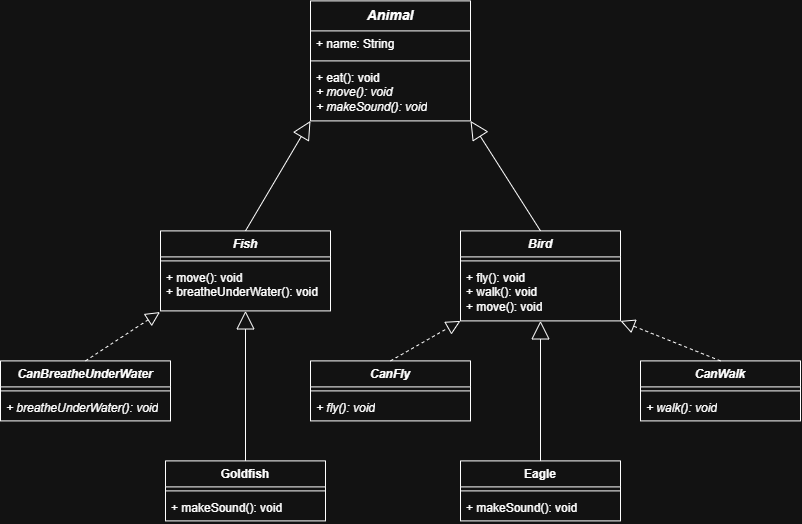

The diagram above was exported from draw.io. Its source (the exported page's mxGraphModel, read from the mxfile embedded in the PNG):
<mxGraphModel dx="1103" dy="1703" grid="1" gridSize="10" guides="1" tooltips="1" connect="1" arrows="1" fold="1" page="1" pageScale="1" pageWidth="827" pageHeight="1169" math="0" shadow="0">
  <root>
    <mxCell id="0" />
    <mxCell id="1" parent="0" />
    <mxCell id="6n3JguIWwmYmri0bc6cv-1" parent="1" style="swimlane;fontStyle=1;align=center;verticalAlign=top;childLayout=stackLayout;horizontal=1;startSize=30;horizontalStack=0;resizeParent=1;resizeParentMax=0;resizeLast=0;collapsible=1;marginBottom=0;whiteSpace=wrap;html=1;" value="&lt;span style=&quot;font-size: 14px; background-color: transparent; color: light-dark(rgb(0, 0, 0), rgb(255, 255, 255));&quot;&gt;&lt;i&gt;Animal&lt;/i&gt;&lt;/span&gt;" vertex="1">
      <mxGeometry height="120" width="160" x="320" y="60" as="geometry">
        <mxRectangle height="40" width="120" x="280" y="60" as="alternateBounds" />
      </mxGeometry>
    </mxCell>
    <mxCell id="6n3JguIWwmYmri0bc6cv-2" parent="6n3JguIWwmYmri0bc6cv-1" style="text;strokeColor=none;fillColor=none;align=left;verticalAlign=top;spacingLeft=4;spacingRight=4;overflow=hidden;rotatable=0;points=[[0,0.5],[1,0.5]];portConstraint=eastwest;whiteSpace=wrap;html=1;" value="+ name: String" vertex="1">
      <mxGeometry height="26" width="160" y="30" as="geometry" />
    </mxCell>
    <mxCell id="6n3JguIWwmYmri0bc6cv-3" parent="6n3JguIWwmYmri0bc6cv-1" style="line;strokeWidth=1;fillColor=none;align=left;verticalAlign=middle;spacingTop=-1;spacingLeft=3;spacingRight=3;rotatable=0;labelPosition=right;points=[];portConstraint=eastwest;strokeColor=inherit;" value="" vertex="1">
      <mxGeometry height="8" width="160" y="56" as="geometry" />
    </mxCell>
    <mxCell id="6n3JguIWwmYmri0bc6cv-4" parent="6n3JguIWwmYmri0bc6cv-1" style="text;strokeColor=none;fillColor=none;align=left;verticalAlign=top;spacingLeft=4;spacingRight=4;overflow=hidden;rotatable=0;points=[[0,0.5],[1,0.5]];portConstraint=eastwest;whiteSpace=wrap;html=1;" value="+ eat(): void&lt;div&gt;&lt;i&gt;+ move(): void&lt;/i&gt;&lt;/div&gt;&lt;div&gt;&lt;i&gt;+ makeSound(): void&lt;/i&gt;&lt;/div&gt;" vertex="1">
      <mxGeometry height="56" width="160" y="64" as="geometry" />
    </mxCell>
    <mxCell id="6n3JguIWwmYmri0bc6cv-6" parent="1" style="swimlane;fontStyle=1;align=center;verticalAlign=top;childLayout=stackLayout;horizontal=1;startSize=26;horizontalStack=0;resizeParent=1;resizeParentMax=0;resizeLast=0;collapsible=1;marginBottom=0;whiteSpace=wrap;html=1;" value="&lt;i&gt;Fish&lt;/i&gt;" vertex="1">
      <mxGeometry height="80" width="170" x="170" y="290" as="geometry" />
    </mxCell>
    <mxCell id="6n3JguIWwmYmri0bc6cv-8" parent="6n3JguIWwmYmri0bc6cv-6" style="line;strokeWidth=1;fillColor=none;align=left;verticalAlign=middle;spacingTop=-1;spacingLeft=3;spacingRight=3;rotatable=0;labelPosition=right;points=[];portConstraint=eastwest;strokeColor=inherit;" value="" vertex="1">
      <mxGeometry height="8" width="170" y="26" as="geometry" />
    </mxCell>
    <mxCell id="6n3JguIWwmYmri0bc6cv-9" parent="6n3JguIWwmYmri0bc6cv-6" style="text;strokeColor=none;fillColor=none;align=left;verticalAlign=top;spacingLeft=4;spacingRight=4;overflow=hidden;rotatable=0;points=[[0,0.5],[1,0.5]];portConstraint=eastwest;whiteSpace=wrap;html=1;" value="+ move(): void&lt;div&gt;+ breatheUnderWater(): void&lt;/div&gt;" vertex="1">
      <mxGeometry height="46" width="170" y="34" as="geometry" />
    </mxCell>
    <mxCell id="6n3JguIWwmYmri0bc6cv-10" parent="1" style="swimlane;fontStyle=1;align=center;verticalAlign=top;childLayout=stackLayout;horizontal=1;startSize=26;horizontalStack=0;resizeParent=1;resizeParentMax=0;resizeLast=0;collapsible=1;marginBottom=0;whiteSpace=wrap;html=1;" value="&lt;i&gt;Bird&lt;/i&gt;" vertex="1">
      <mxGeometry height="90" width="160" x="470" y="290" as="geometry" />
    </mxCell>
    <mxCell id="6n3JguIWwmYmri0bc6cv-12" parent="6n3JguIWwmYmri0bc6cv-10" style="line;strokeWidth=1;fillColor=none;align=left;verticalAlign=middle;spacingTop=-1;spacingLeft=3;spacingRight=3;rotatable=0;labelPosition=right;points=[];portConstraint=eastwest;strokeColor=inherit;" value="" vertex="1">
      <mxGeometry height="8" width="160" y="26" as="geometry" />
    </mxCell>
    <mxCell id="6n3JguIWwmYmri0bc6cv-13" parent="6n3JguIWwmYmri0bc6cv-10" style="text;strokeColor=none;fillColor=none;align=left;verticalAlign=top;spacingLeft=4;spacingRight=4;overflow=hidden;rotatable=0;points=[[0,0.5],[1,0.5]];portConstraint=eastwest;whiteSpace=wrap;html=1;" value="+ fly(): void&lt;div&gt;+ walk(): void&lt;/div&gt;&lt;div&gt;+ move(): void&lt;/div&gt;" vertex="1">
      <mxGeometry height="56" width="160" y="34" as="geometry" />
    </mxCell>
    <mxCell id="6n3JguIWwmYmri0bc6cv-14" edge="1" parent="1" source="6n3JguIWwmYmri0bc6cv-6" style="endArrow=block;endSize=16;endFill=0;html=1;rounded=0;exitX=0.5;exitY=0;exitDx=0;exitDy=0;entryX=0;entryY=1;entryDx=0;entryDy=0;" target="6n3JguIWwmYmri0bc6cv-1" value="">
      <mxGeometry relative="1" width="160" y="10" as="geometry">
        <mxPoint as="offset" />
        <mxPoint x="250" y="280" as="sourcePoint" />
        <mxPoint x="330" y="190" as="targetPoint" />
      </mxGeometry>
    </mxCell>
    <mxCell id="6n3JguIWwmYmri0bc6cv-15" edge="1" parent="1" source="6n3JguIWwmYmri0bc6cv-10" style="endArrow=block;endSize=16;endFill=0;html=1;rounded=0;exitX=0.5;exitY=0;exitDx=0;exitDy=0;entryX=1;entryY=1;entryDx=0;entryDy=0;" target="6n3JguIWwmYmri0bc6cv-1" value="">
      <mxGeometry relative="1" width="160" y="10" as="geometry">
        <mxPoint as="offset" />
        <mxPoint x="380" y="360" as="sourcePoint" />
        <mxPoint x="445" y="250" as="targetPoint" />
      </mxGeometry>
    </mxCell>
    <mxCell id="6n3JguIWwmYmri0bc6cv-16" parent="1" style="swimlane;fontStyle=1;align=center;verticalAlign=top;childLayout=stackLayout;horizontal=1;startSize=26;horizontalStack=0;resizeParent=1;resizeParentMax=0;resizeLast=0;collapsible=1;marginBottom=0;whiteSpace=wrap;html=1;" value="&lt;i&gt;CanFly&lt;/i&gt;" vertex="1">
      <mxGeometry height="60" width="160" x="320" y="420" as="geometry" />
    </mxCell>
    <mxCell id="6n3JguIWwmYmri0bc6cv-18" parent="6n3JguIWwmYmri0bc6cv-16" style="line;strokeWidth=1;fillColor=none;align=left;verticalAlign=middle;spacingTop=-1;spacingLeft=3;spacingRight=3;rotatable=0;labelPosition=right;points=[];portConstraint=eastwest;strokeColor=inherit;" value="" vertex="1">
      <mxGeometry height="8" width="160" y="26" as="geometry" />
    </mxCell>
    <mxCell id="6n3JguIWwmYmri0bc6cv-19" parent="6n3JguIWwmYmri0bc6cv-16" style="text;strokeColor=none;fillColor=none;align=left;verticalAlign=top;spacingLeft=4;spacingRight=4;overflow=hidden;rotatable=0;points=[[0,0.5],[1,0.5]];portConstraint=eastwest;whiteSpace=wrap;html=1;" value="&lt;i&gt;+ fly(): void&lt;/i&gt;" vertex="1">
      <mxGeometry height="26" width="160" y="34" as="geometry" />
    </mxCell>
    <mxCell id="6n3JguIWwmYmri0bc6cv-20" parent="1" style="swimlane;fontStyle=1;align=center;verticalAlign=top;childLayout=stackLayout;horizontal=1;startSize=26;horizontalStack=0;resizeParent=1;resizeParentMax=0;resizeLast=0;collapsible=1;marginBottom=0;whiteSpace=wrap;html=1;" value="&lt;i&gt;CanWalk&lt;/i&gt;" vertex="1">
      <mxGeometry height="60" width="160" x="650" y="420" as="geometry" />
    </mxCell>
    <mxCell id="6n3JguIWwmYmri0bc6cv-22" parent="6n3JguIWwmYmri0bc6cv-20" style="line;strokeWidth=1;fillColor=none;align=left;verticalAlign=middle;spacingTop=-1;spacingLeft=3;spacingRight=3;rotatable=0;labelPosition=right;points=[];portConstraint=eastwest;strokeColor=inherit;" value="" vertex="1">
      <mxGeometry height="8" width="160" y="26" as="geometry" />
    </mxCell>
    <mxCell id="6n3JguIWwmYmri0bc6cv-23" parent="6n3JguIWwmYmri0bc6cv-20" style="text;strokeColor=none;fillColor=none;align=left;verticalAlign=top;spacingLeft=4;spacingRight=4;overflow=hidden;rotatable=0;points=[[0,0.5],[1,0.5]];portConstraint=eastwest;whiteSpace=wrap;html=1;" value="&lt;i&gt;+ walk(): void&lt;/i&gt;" vertex="1">
      <mxGeometry height="26" width="160" y="34" as="geometry" />
    </mxCell>
    <mxCell id="6n3JguIWwmYmri0bc6cv-24" parent="1" style="swimlane;fontStyle=1;align=center;verticalAlign=top;childLayout=stackLayout;horizontal=1;startSize=26;horizontalStack=0;resizeParent=1;resizeParentMax=0;resizeLast=0;collapsible=1;marginBottom=0;whiteSpace=wrap;html=1;" value="&lt;i&gt;CanBreatheUnderWater&lt;/i&gt;" vertex="1">
      <mxGeometry height="60" width="170" x="10" y="420" as="geometry" />
    </mxCell>
    <mxCell id="6n3JguIWwmYmri0bc6cv-26" parent="6n3JguIWwmYmri0bc6cv-24" style="line;strokeWidth=1;fillColor=none;align=left;verticalAlign=middle;spacingTop=-1;spacingLeft=3;spacingRight=3;rotatable=0;labelPosition=right;points=[];portConstraint=eastwest;strokeColor=inherit;" value="" vertex="1">
      <mxGeometry height="8" width="170" y="26" as="geometry" />
    </mxCell>
    <mxCell id="6n3JguIWwmYmri0bc6cv-27" parent="6n3JguIWwmYmri0bc6cv-24" style="text;strokeColor=none;fillColor=none;align=left;verticalAlign=top;spacingLeft=4;spacingRight=4;overflow=hidden;rotatable=0;points=[[0,0.5],[1,0.5]];portConstraint=eastwest;whiteSpace=wrap;html=1;" value="&lt;i&gt;+ breatheUnderWater(): void&lt;/i&gt;" vertex="1">
      <mxGeometry height="26" width="170" y="34" as="geometry" />
    </mxCell>
    <mxCell id="6n3JguIWwmYmri0bc6cv-31" edge="1" parent="1" source="6n3JguIWwmYmri0bc6cv-24" style="endArrow=block;dashed=1;endFill=0;endSize=12;html=1;rounded=0;exitX=0.5;exitY=0;exitDx=0;exitDy=0;entryX=-0.003;entryY=1.025;entryDx=0;entryDy=0;entryPerimeter=0;" target="6n3JguIWwmYmri0bc6cv-9" value="">
      <mxGeometry relative="1" width="160" as="geometry">
        <mxPoint x="90" y="400" as="sourcePoint" />
        <mxPoint x="250" y="400" as="targetPoint" />
      </mxGeometry>
    </mxCell>
    <mxCell id="6n3JguIWwmYmri0bc6cv-33" edge="1" parent="1" source="6n3JguIWwmYmri0bc6cv-16" style="endArrow=block;dashed=1;endFill=0;endSize=12;html=1;rounded=0;exitX=0.5;exitY=0;exitDx=0;exitDy=0;entryX=0;entryY=1;entryDx=0;entryDy=0;" target="6n3JguIWwmYmri0bc6cv-10" value="">
      <mxGeometry relative="1" width="160" as="geometry">
        <mxPoint x="630" y="510" as="sourcePoint" />
        <mxPoint x="530" y="600" as="targetPoint" />
      </mxGeometry>
    </mxCell>
    <mxCell id="6n3JguIWwmYmri0bc6cv-34" edge="1" parent="1" source="6n3JguIWwmYmri0bc6cv-20" style="endArrow=block;dashed=1;endFill=0;endSize=12;html=1;rounded=0;exitX=0.5;exitY=0;exitDx=0;exitDy=0;entryX=1;entryY=1;entryDx=0;entryDy=0;" target="6n3JguIWwmYmri0bc6cv-10" value="">
      <mxGeometry relative="1" width="160" as="geometry">
        <mxPoint x="570" y="530" as="sourcePoint" />
        <mxPoint x="640" y="490" as="targetPoint" />
      </mxGeometry>
    </mxCell>
    <mxCell id="6n3JguIWwmYmri0bc6cv-35" parent="1" style="swimlane;fontStyle=1;align=center;verticalAlign=top;childLayout=stackLayout;horizontal=1;startSize=26;horizontalStack=0;resizeParent=1;resizeParentMax=0;resizeLast=0;collapsible=1;marginBottom=0;whiteSpace=wrap;html=1;" value="Goldfish" vertex="1">
      <mxGeometry height="60" width="160" x="175" y="520" as="geometry" />
    </mxCell>
    <mxCell id="6n3JguIWwmYmri0bc6cv-37" parent="6n3JguIWwmYmri0bc6cv-35" style="line;strokeWidth=1;fillColor=none;align=left;verticalAlign=middle;spacingTop=-1;spacingLeft=3;spacingRight=3;rotatable=0;labelPosition=right;points=[];portConstraint=eastwest;strokeColor=inherit;" value="" vertex="1">
      <mxGeometry height="8" width="160" y="26" as="geometry" />
    </mxCell>
    <mxCell id="6n3JguIWwmYmri0bc6cv-38" parent="6n3JguIWwmYmri0bc6cv-35" style="text;strokeColor=none;fillColor=none;align=left;verticalAlign=top;spacingLeft=4;spacingRight=4;overflow=hidden;rotatable=0;points=[[0,0.5],[1,0.5]];portConstraint=eastwest;whiteSpace=wrap;html=1;" value="+ makeSound(): void" vertex="1">
      <mxGeometry height="26" width="160" y="34" as="geometry" />
    </mxCell>
    <mxCell id="6n3JguIWwmYmri0bc6cv-39" parent="1" style="swimlane;fontStyle=1;align=center;verticalAlign=top;childLayout=stackLayout;horizontal=1;startSize=26;horizontalStack=0;resizeParent=1;resizeParentMax=0;resizeLast=0;collapsible=1;marginBottom=0;whiteSpace=wrap;html=1;" value="Eagle" vertex="1">
      <mxGeometry height="60" width="160" x="470" y="520" as="geometry" />
    </mxCell>
    <mxCell id="6n3JguIWwmYmri0bc6cv-41" parent="6n3JguIWwmYmri0bc6cv-39" style="line;strokeWidth=1;fillColor=none;align=left;verticalAlign=middle;spacingTop=-1;spacingLeft=3;spacingRight=3;rotatable=0;labelPosition=right;points=[];portConstraint=eastwest;strokeColor=inherit;" value="" vertex="1">
      <mxGeometry height="8" width="160" y="26" as="geometry" />
    </mxCell>
    <mxCell id="6n3JguIWwmYmri0bc6cv-42" parent="6n3JguIWwmYmri0bc6cv-39" style="text;strokeColor=none;fillColor=none;align=left;verticalAlign=top;spacingLeft=4;spacingRight=4;overflow=hidden;rotatable=0;points=[[0,0.5],[1,0.5]];portConstraint=eastwest;whiteSpace=wrap;html=1;" value="+ makeSound(): void" vertex="1">
      <mxGeometry height="26" width="160" y="34" as="geometry" />
    </mxCell>
    <mxCell id="6n3JguIWwmYmri0bc6cv-43" edge="1" parent="1" source="6n3JguIWwmYmri0bc6cv-35" style="endArrow=block;endSize=16;endFill=0;html=1;rounded=0;exitX=0.5;exitY=0;exitDx=0;exitDy=0;entryX=0.5;entryY=1;entryDx=0;entryDy=0;" target="6n3JguIWwmYmri0bc6cv-6" value="">
      <mxGeometry relative="1" width="160" y="10" as="geometry">
        <mxPoint as="offset" />
        <mxPoint x="360" y="850" as="sourcePoint" />
        <mxPoint x="425" y="740" as="targetPoint" />
      </mxGeometry>
    </mxCell>
    <mxCell id="6n3JguIWwmYmri0bc6cv-44" edge="1" parent="1" source="6n3JguIWwmYmri0bc6cv-39" style="endArrow=block;endSize=16;endFill=0;html=1;rounded=0;exitX=0.5;exitY=0;exitDx=0;exitDy=0;entryX=0.5;entryY=1;entryDx=0;entryDy=0;" target="6n3JguIWwmYmri0bc6cv-10" value="">
      <mxGeometry relative="1" width="160" y="10" as="geometry">
        <mxPoint as="offset" />
        <mxPoint x="380" y="810" as="sourcePoint" />
        <mxPoint x="445" y="700" as="targetPoint" />
      </mxGeometry>
    </mxCell>
  </root>
</mxGraphModel>